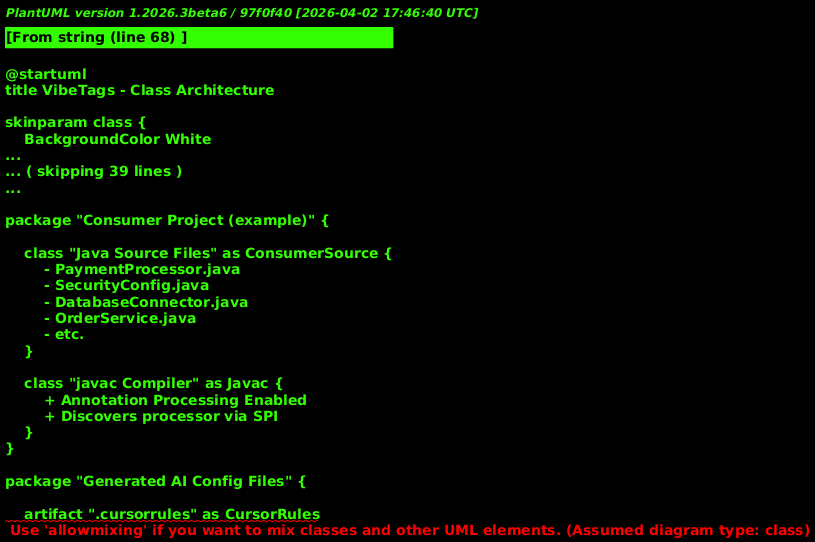

The diagram above was rendered by PlantUML. Its source (embedded in the PNG):
@startuml
title VibeTags - Class Architecture

skinparam class {
    BackgroundColor White
    ArrowColor DarkGray
    BorderColor DarkGray
}

skinparam stereotypeCBackgroundColor #E8E8E8

' Package: Annotations
package "com.vibetags.annotations" {
    
    annotation AILocked {
        + String reason()
    }
    
    annotation AIContext {
        + String focus()
        + String avoids()
    }
    
    annotation AIDraft {
        + String instructions()
    }
    
    annotation AIAudit {
        + String[] checkFor()
    }
}

' Package: Processor
package "com.vibetags.processor" {
    
    class AIGuardrailProcessor {
        - writeFile(path: String, content: String)
        + process(annotations: Set<TypeElement>, roundEnv: RoundEnvironment) : boolean
    }
    
    note top of AIGuardrailProcessor
        @SupportedAnnotationTypes("com.vibetags.annotations.*")
        @SupportedSourceVersion(RELEASE_11)
        Extends: AbstractProcessor
    end note
}

' Package: Consumer
package "Consumer Project (example)" {
    
    class "Java Source Files" as ConsumerSource {
        - PaymentProcessor.java
        - SecurityConfig.java
        - DatabaseConnector.java
        - OrderService.java
        - etc.
    }
    
    class "javac Compiler" as Javac {
        + Annotation Processing Enabled
        + Discovers processor via SPI
    }
}

' Package: Generated Output
package "Generated AI Config Files" {
    
    artifact ".cursorrules" as CursorRules
    artifact "CLAUDE.md" as ClaudeMd
    artifact ".aiexclude" as AiExclude
    artifact "chatgpt_instructions.md" as ChatGptMd
    artifact "gemini_instructions.md" as GeminiMd
}

' Package: AI Platforms
package "AI Platforms" {
    
    [Cursor IDE] as Cursor
    [Claude AI] as Claude
    [Gemini AI] as Gemini
    [ChatGPT] as ChatGPT
}

' Relationships
AILocked ..> AIGuardrailProcessor : processed by
AIContext ..> AIGuardrailProcessor : processed by
AIDraft ..> AIGuardrailProcessor : processed by
AIAudit ..> AIGuardrailProcessor : processed by

ConsumerSource --> AILocked : uses
ConsumerSource --> AIContext : uses
ConsumerSource --> AIDraft : uses
ConsumerSource --> AIAudit : uses

Javac --> ConsumerSource : compiles
Javac --> AIGuardrailProcessor : invokes

AIGuardrailProcessor --> CursorRules : generates
AIGuardrailProcessor --> ClaudeMd : generates
AIGuardrailProcessor --> AiExclude : generates
AIGuardrailProcessor --> ChatGptMd : generates
AIGuardrailProcessor --> GeminiMd : generates

CursorRules --> Cursor : consumed by
ClaudeMd --> Claude : consumed by
AiExclude --> Gemini : consumed by
ChatGptMd --> ChatGPT : consumed by
GeminiMd --> Gemini : consumed by

note right of CursorRules
    Markdown format
    LOCKED FILES + CONTEXT RULES
    + MANDATORY SECURITY AUDITS
end note

note right of ClaudeMd
    XML format
    <locked_files>
    <contextual_instructions>
    <audit_requirements>
end note

note right of AiExclude
    Glob patterns
    Binary blocklist for Gemini
end note

note right of ChatGptMd
    Markdown format
    Locked Files + Context Rules
    + SECURITY GUARDRAILS
end note

note right of GeminiMd
    Markdown format
    CONTINUOUS AUDIT REQUIREMENTS
    Senior Staff Engineer persona
end note
@enduml